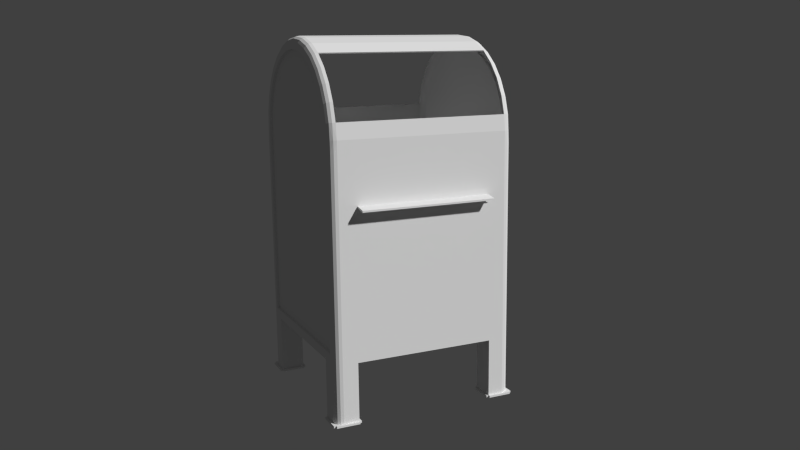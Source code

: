 # Source: Mailbox.blend  (saved by Blender 2.73.0; exported with 4.5.12 LTS)
import bpy
from mathutils import Matrix  # noqa: F401  (used for matrix-valued properties, if any)

bpy.ops.wm.read_factory_settings(use_empty=True)
scene = bpy.context.scene
scene.name = 'Scene'

# ---- collections
col_collection_1 = bpy.data.collections.new('Collection 1'); scene.collection.children.link(col_collection_1)

# ---- world
world_world = bpy.data.worlds.new('World'); scene.world = world_world
world_world.color = (0.05088, 0.05088, 0.05088)
world_world.use_sun_shadow = False
world_world.sun_shadow_jitter_overblur = 0.0
world_world.cycles.sampling_method = 'MANUAL'
world_world.cycles.sample_map_resolution = 256

# ---- cameras
cam_camera = bpy.data.cameras.new('Camera')
cam_camera.clip_end = 100.0
cam_camera.lens = 35.0
cam_camera.sensor_width = 32.0
cam_camera.sensor_height = 18.0
cam_camera.ortho_scale = 7.314
cam_camera.dof.focus_distance = 0.0
cam_camera.dof.aperture_fstop = 128.0

# ---- meshes
me_cube_001 = bpy.data.meshes.new('Cube.001')
me_cube_001.from_pydata([(-1.0, -0.3969, -1.585), (-1.0, -0.04893, -1.585), (1.0, -0.04893, -1.585), (1.0, -0.3969, -1.585), (-1.0, -0.3969, 0.4623), (-1.0, -0.04893, 0.4623), (1.0, -0.04893, 0.4623), (1.0, -0.3969, 0.4623), (-1.0, -0.3969, -0.03517), (-1.0, -0.04893, -0.03517), (1.0, -0.04893, -0.03517), (1.0, -0.3969, -0.03517), (-1.0, 0.4434, -0.145), (1.0, 0.4434, -0.145), (-1.0, 0.4434, -0.6425), (1.0, 0.4434, -0.6425)], [], [(8, 9, 1, 0), (9, 10, 2, 1), (10, 11, 3, 2), (11, 8, 0, 3), (0, 1, 2, 3), (7, 6, 5, 4), (7, 4, 8, 11), (6, 7, 11, 10), (10, 9, 14, 15), (4, 5, 9, 8), (12, 13, 15, 14), (6, 10, 15, 13), (9, 5, 12, 14), (5, 6, 13, 12)])
me_cube_001.use_remesh_preserve_volume = False
me_cube_001.use_remesh_preserve_attributes = False
me_cube_001.use_mirror_vertex_groups = False
me_cube_001.update()
me_cube = bpy.data.meshes.new('Cube')
me_cube.from_pydata([(-1.0, -0.8036, 1.337), (-1.0, -0.7232, 1.488), (-1.0, -0.6151, 1.619), (-1.0, 0.7233, 1.488), (-1.0, 0.8036, 1.337), (-1.0, 0.8531, 1.174), (-0.75, 1.0, -1.803), (-0.75, -1.0, -1.803), (-1.0, 0.75, -1.803), (-1.0, -0.75, -1.803), (-0.75, -0.75, -1.803), (-0.75, 0.75, -1.803), (-0.75, 1.0, -1.185), (-0.75, -1.0, -1.185), (-1.0, 0.75, -1.185), (-1.0, -0.75, -1.185), (-0.75, -0.75, -1.185), (-0.75, 0.75, -1.185), (-1.0, -1.0, -1.824), (-1.0, 1.0, -1.824), (-0.75, 1.0, -1.824), (-0.75, -1.0, -1.824), (-1.0, 0.75, -1.824), (-1.0, -0.75, -1.824), (-0.75, -0.75, -1.824), (-0.75, 0.75, -1.824), (-1.025, -1.0, -1.803), (-1.025, 1.0, -1.803), (-1.025, 0.75, -1.803), (-1.025, -0.75, -1.803), (-1.025, -1.0, -1.824), (-1.025, 1.0, -1.824), (-1.025, 0.75, -1.824), (-1.025, -0.75, -1.824), (-1.0, -1.025, -1.803), (-0.75, -1.025, -1.803), (-1.0, -1.025, -1.824), (-0.75, -1.025, -1.824), (-1.0, 1.025, -1.803), (-0.75, 1.025, -1.803), (-1.0, -0.725, -1.803), (-0.75, -0.725, -1.803), (-1.0, 1.025, -1.824), (-0.75, 1.025, -1.824), (-1.0, -0.725, -1.824), (-0.75, -0.725, -1.824), (-0.725, 1.0, -1.803), (-0.725, -1.0, -1.803), (-0.725, -0.75, -1.803), (-0.725, 0.75, -1.803), (-0.725, 1.0, -1.824), (-0.725, -1.0, -1.824), (-0.725, -0.75, -1.824), (-0.725, 0.75, -1.824), (-1.0, 0.725, -1.803), (-0.75, 0.725, -1.803), (-1.0, 0.725, -1.824), (-0.75, 0.725, -1.824), (-1.0, -0.8685, 1.033), (-1.0, -0.8531, 1.174), (-1.0, -0.4833, 1.728), (-1.0, -0.3329, 1.808), (-1.0, -0.1697, 1.857), (-1.0, 8.457e-07, 1.874), (-1.0, 0.1697, 1.857), (-1.0, 0.3329, 1.808), (-1.0, 0.4833, 1.728), (-1.0, 0.6151, 1.619), (-1.0, 0.8688, 1.033), (-0.9146, -1.0, -1.089), (-0.9146, 1.0, -1.089), (-1.0, -0.8713, -1.089), (-1.0, -0.8713, 0.9054), (-1.0, 0.8713, 0.9054), (-1.0, 0.8713, -1.089), (-1.0, 0.9058, 1.033), (-0.9146, 1.0, 1.033), (-0.9146, 1.0, 0.9054), (-1.0, 0.9146, 0.9054), (-0.9935, 0.9405, 1.033), (-0.975, 0.9705, 1.033), (-0.9473, 0.9914, 1.033), (-0.9473, 0.9935, 0.9054), (-0.975, 0.975, 0.9054), (-0.9935, 0.9473, 0.9054), (-0.9146, -1.0, 1.033), (-1.0, -0.9058, 1.033), (-1.0, -0.9146, 0.9054), (-0.9146, -1.0, 0.9054), (-0.9473, -0.9914, 1.033), (-0.975, -0.9705, 1.033), (-0.9935, -0.9405, 1.033), (-0.9935, -0.9473, 0.9054), (-0.975, -0.975, 0.9054), (-0.9473, -0.9935, 0.9054), (-1.0, -0.8966, 1.183), (-0.9146, -0.9808, 1.199), (-0.9935, -0.9288, 1.189), (-0.975, -0.9561, 1.195), (-0.9473, -0.9744, 1.198), (-1.0, -0.5079, 1.764), (-0.9146, -0.5556, 1.836), (-0.9935, -0.5261, 1.792), (-0.975, -0.5416, 1.815), (-0.9473, -0.5519, 1.83), (-1.0, -0.3498, 1.849), (-0.9146, -0.3827, 1.928), (-0.9935, -0.3624, 1.879), (-0.975, -0.3731, 1.905), (-0.9473, -0.3802, 1.922), (-1.0, -0.1783, 1.901), (-0.9146, -0.1951, 1.985), (-0.9935, -0.1848, 1.933), (-0.975, -0.1902, 1.96), (-0.9473, -0.1938, 1.979), (-1.0, 8.865e-07, 1.918), (-0.9146, 9.656e-07, 2.004), (-0.9935, 9.168e-07, 1.951), (-0.975, 9.425e-07, 1.979), (-0.9473, 9.597e-07, 1.998), (-1.0, 0.1783, 1.901), (-0.9146, 0.1951, 1.985), (-0.9935, 0.1848, 1.933), (-0.975, 0.1902, 1.96), (-0.9473, 0.1938, 1.979), (-1.0, 0.3498, 1.849), (-0.9146, 0.3827, 1.928), (-0.9935, 0.3624, 1.879), (-0.975, 0.3731, 1.905), (-0.9473, 0.3802, 1.922), (-1.0, 0.5079, 1.764), (-0.9146, 0.5556, 1.836), (-0.9935, 0.5261, 1.792), (-0.975, 0.5416, 1.815), (-0.9473, 0.5519, 1.83), (-1.0, 0.6464, 1.651), (-0.9146, 0.7071, 1.711), (-0.9935, 0.6696, 1.674), (-0.975, 0.6893, 1.694), (-0.9473, 0.7025, 1.707), (-0.9146, -1.0, -1.803), (-1.0, -0.9146, -1.803), (-1.025, -1.0, -1.803), (-1.0, -1.0, -1.803), (-1.0, -1.025, -1.803), (-0.9473, -0.9935, -1.803), (-0.975, -0.975, -1.803), (-0.9935, -0.9473, -1.803), (-1.0, 0.9146, -1.803), (-0.9146, 1.0, -1.803), (-1.0, 1.025, -1.803), (-1.0, 1.0, -1.803), (-1.025, 1.0, -1.803), (-0.9935, 0.9473, -1.803), (-0.975, 0.975, -1.803), (-0.9473, 0.9935, -1.803), (-1.0, -0.9146, -1.089), (-1.0, -0.9146, -1.185), (-0.9146, -1.0, -1.185), (-0.9473, -0.9935, -1.089), (-0.975, -0.975, -1.089), (-0.9935, -0.9473, -1.089), (-0.9935, -0.9473, -1.185), (-0.975, -0.975, -1.185), (-0.9473, -0.9935, -1.185), (-1.0, 0.9146, -1.089), (-0.9146, 1.0, -1.185), (-1.0, 0.9146, -1.185), (-0.9935, 0.9473, -1.089), (-0.975, 0.975, -1.089), (-0.9473, 0.9935, -1.089), (-0.9473, 0.9935, -1.185), (-0.975, 0.975, -1.185), (-0.9935, 0.9473, -1.185), (-1.0, -0.8446, 1.354), (-0.9146, -0.9239, 1.387), (-0.9935, -0.8749, 1.367), (-0.975, -0.9007, 1.377), (-0.9473, -0.9178, 1.385), (-1.0, -0.7601, 1.512), (-0.9146, -0.8315, 1.56), (-0.9935, -0.7874, 1.53), (-0.975, -0.8106, 1.546), (-0.9473, -0.826, 1.556), (-0.9146, -0.7071, 1.711), (-1.0, -0.6464, 1.651), (-0.9473, -0.7025, 1.707), (-0.975, -0.6893, 1.694), (-0.9935, -0.6696, 1.674), (-1.0, 0.7601, 1.512), (-0.9146, 0.8315, 1.56), (-0.9935, 0.7874, 1.53), (-0.975, 0.8106, 1.546), (-0.9473, 0.826, 1.556), (-1.0, 0.8446, 1.354), (-0.9146, 0.9239, 1.387), (-0.9935, 0.8749, 1.367), (-0.975, 0.9007, 1.377), (-0.9473, 0.9178, 1.385), (-0.9146, 0.9808, 1.199), (-1.0, 0.8966, 1.183), (-0.9473, 0.9744, 1.198), (-0.975, 0.9561, 1.195), (-0.9935, 0.9288, 1.189), (-0.971, -0.8036, 1.337), (-0.971, -0.7232, 1.488), (-0.971, -0.6151, 1.619), (-0.971, 0.7233, 1.488), (-0.971, 0.8036, 1.337), (-0.971, 0.8531, 1.174), (-0.971, -0.8685, 1.033), (-0.971, -0.8531, 1.174), (-0.971, -0.4833, 1.728), (-0.971, -0.3329, 1.808), (-0.971, -0.1697, 1.857), (-0.971, 8.424e-07, 1.874), (-0.971, 0.1697, 1.857), (-0.971, 0.3329, 1.808), (-0.971, 0.4833, 1.728), (-0.971, 0.6151, 1.619), (-0.971, 0.8688, 1.033), (-0.971, -0.8713, -1.089), (-0.971, -0.8713, 0.9054), (-0.971, 0.8713, 0.9054), (-0.971, 0.8713, -1.089), (1.0, -0.8036, 1.337), (1.0, -0.7232, 1.488), (1.0, -0.6151, 1.619), (1.0, 0.7233, 1.488), (1.0, 0.8036, 1.337), (1.0, 0.8531, 1.174), (0.75, 1.0, -1.803), (0.75, -1.0, -1.803), (1.0, 0.75, -1.803), (1.0, -0.75, -1.803), (0.75, -0.75, -1.803), (0.75, 0.75, -1.803), (0.75, 1.0, -1.185), (0.75, -1.0, -1.185), (1.0, 0.75, -1.185), (1.0, -0.75, -1.185), (0.75, -0.75, -1.185), (0.75, 0.75, -1.185), (1.0, -1.0, -1.824), (1.0, 1.0, -1.824), (0.75, 1.0, -1.824), (0.75, -1.0, -1.824), (1.0, 0.75, -1.824), (1.0, -0.75, -1.824), (0.75, -0.75, -1.824), (0.75, 0.75, -1.824), (1.025, -1.0, -1.803), (1.025, 1.0, -1.803), (1.025, 0.75, -1.803), (1.025, -0.75, -1.803), (1.025, -1.0, -1.824), (1.025, 1.0, -1.824), (1.025, 0.75, -1.824), (1.025, -0.75, -1.824), (1.0, -1.025, -1.803), (0.75, -1.025, -1.803), (1.0, -1.025, -1.824), (0.75, -1.025, -1.824), (1.0, 1.025, -1.803), (0.75, 1.025, -1.803), (1.0, -0.725, -1.803), (0.75, -0.725, -1.803), (1.0, 1.025, -1.824), (0.75, 1.025, -1.824), (1.0, -0.725, -1.824), (0.75, -0.725, -1.824), (0.725, 1.0, -1.803), (0.725, -1.0, -1.803), (0.725, -0.75, -1.803), (0.725, 0.75, -1.803), (0.725, 1.0, -1.824), (0.725, -1.0, -1.824), (0.725, -0.75, -1.824), (0.725, 0.75, -1.824), (1.0, 0.725, -1.803), (0.75, 0.725, -1.803), (1.0, 0.725, -1.824), (0.75, 0.725, -1.824), (1.0, -0.8685, 1.033), (1.0, -0.8531, 1.174), (1.0, -0.4833, 1.728), (1.0, -0.3329, 1.808), (1.0, -0.1697, 1.857), (1.0, 8.457e-07, 1.874), (1.0, 0.1697, 1.857), (1.0, 0.3329, 1.808), (1.0, 0.4833, 1.728), (1.0, 0.6151, 1.619), (1.0, 0.8688, 1.033), (0.9146, -1.0, -1.089), (0.9146, 1.0, -1.089), (1.0, -0.8713, -1.089), (1.0, -0.8713, 0.9054), (1.0, 0.8713, 0.9054), (1.0, 0.8713, -1.089), (1.0, 0.9058, 1.033), (0.9146, 1.0, 1.033), (0.9146, 1.0, 0.9054), (1.0, 0.9146, 0.9054), (0.9935, 0.9405, 1.033), (0.975, 0.9705, 1.033), (0.9473, 0.9914, 1.033), (0.9473, 0.9935, 0.9054), (0.975, 0.975, 0.9054), (0.9935, 0.9473, 0.9054), (0.9146, -1.0, 1.033), (1.0, -0.9058, 1.033), (1.0, -0.9146, 0.9054), (0.9146, -1.0, 0.9054), (0.9473, -0.9914, 1.033), (0.975, -0.9705, 1.033), (0.9935, -0.9405, 1.033), (0.9935, -0.9473, 0.9054), (0.975, -0.975, 0.9054), (0.9473, -0.9935, 0.9054), (1.0, -0.8966, 1.183), (0.9146, -0.9808, 1.199), (0.9935, -0.9288, 1.189), (0.975, -0.9561, 1.195), (0.9473, -0.9744, 1.198), (1.0, -0.5079, 1.764), (0.9146, -0.5556, 1.836), (0.9935, -0.5261, 1.792), (0.975, -0.5416, 1.815), (0.9473, -0.5519, 1.83), (1.0, -0.3498, 1.849), (0.9146, -0.3827, 1.928), (0.9935, -0.3624, 1.879), (0.975, -0.3731, 1.905), (0.9473, -0.3802, 1.922), (1.0, -0.1783, 1.901), (0.9146, -0.1951, 1.985), (0.9935, -0.1848, 1.933), (0.975, -0.1902, 1.96), (0.9473, -0.1938, 1.979), (1.0, 8.865e-07, 1.918), (0.9146, 9.656e-07, 2.004), (0.9935, 9.168e-07, 1.951), (0.975, 9.425e-07, 1.979), (0.9473, 9.597e-07, 1.998), (1.0, 0.1783, 1.901), (0.9146, 0.1951, 1.985), (0.9935, 0.1848, 1.933), (0.975, 0.1902, 1.96), (0.9473, 0.1938, 1.979), (1.0, 0.3498, 1.849), (0.9146, 0.3827, 1.928), (0.9935, 0.3624, 1.879), (0.975, 0.3731, 1.905), (0.9473, 0.3802, 1.922), (1.0, 0.5079, 1.764), (0.9146, 0.5556, 1.836), (0.9935, 0.5261, 1.792), (0.975, 0.5416, 1.815), (0.9473, 0.5519, 1.83), (1.0, 0.6464, 1.651), (0.9146, 0.7071, 1.711), (0.9935, 0.6696, 1.674), (0.975, 0.6893, 1.694), (0.9473, 0.7025, 1.707), (0.9146, -1.0, -1.803), (1.0, -0.9146, -1.803), (1.025, -1.0, -1.803), (1.0, -1.0, -1.803), (1.0, -1.025, -1.803), (0.9473, -0.9935, -1.803), (0.975, -0.975, -1.803), (0.9935, -0.9473, -1.803), (1.0, 0.9146, -1.803), (0.9146, 1.0, -1.803), (1.0, 1.025, -1.803), (1.0, 1.0, -1.803), (1.025, 1.0, -1.803), (0.9935, 0.9473, -1.803), (0.975, 0.975, -1.803), (0.9473, 0.9935, -1.803), (1.0, -0.9146, -1.089), (1.0, -0.9146, -1.185), (0.9146, -1.0, -1.185), (0.9473, -0.9935, -1.089), (0.975, -0.975, -1.089), (0.9935, -0.9473, -1.089), (0.9935, -0.9473, -1.185), (0.975, -0.975, -1.185), (0.9473, -0.9935, -1.185), (1.0, 0.9146, -1.089), (0.9146, 1.0, -1.185), (1.0, 0.9146, -1.185), (0.9935, 0.9473, -1.089), (0.975, 0.975, -1.089), (0.9473, 0.9935, -1.089), (0.9473, 0.9935, -1.185), (0.975, 0.975, -1.185), (0.9935, 0.9473, -1.185), (1.0, -0.8446, 1.354), (0.9146, -0.9239, 1.387), (0.9935, -0.8749, 1.367), (0.975, -0.9007, 1.377), (0.9473, -0.9178, 1.385), (1.0, -0.7601, 1.512), (0.9146, -0.8315, 1.56), (0.9935, -0.7874, 1.53), (0.975, -0.8106, 1.546), (0.9473, -0.826, 1.556), (0.9146, -0.7071, 1.711), (1.0, -0.6464, 1.651), (0.9473, -0.7025, 1.707), (0.975, -0.6893, 1.694), (0.9935, -0.6696, 1.674), (1.0, 0.7601, 1.512), (0.9146, 0.8315, 1.56), (0.9935, 0.7874, 1.53), (0.975, 0.8106, 1.546), (0.9473, 0.826, 1.556), (1.0, 0.8446, 1.354), (0.9146, 0.9239, 1.387), (0.9935, 0.8749, 1.367), (0.975, 0.9007, 1.377), (0.9473, 0.9178, 1.385), (0.9146, 0.9808, 1.199), (1.0, 0.8966, 1.183), (0.9473, 0.9744, 1.198), (0.975, 0.9561, 1.195), (0.9935, 0.9288, 1.189), (0.971, -0.8036, 1.337), (0.971, -0.7232, 1.488), (0.971, -0.6151, 1.619), (0.971, 0.7233, 1.488), (0.971, 0.8036, 1.337), (0.971, 0.8531, 1.174), (0.971, -0.8685, 1.033), (0.971, -0.8531, 1.174), (0.971, -0.4833, 1.728), (0.971, -0.3329, 1.808), (0.971, -0.1697, 1.857), (0.971, 8.424e-07, 1.874), (0.971, 0.1697, 1.857), (0.971, 0.3329, 1.808), (0.971, 0.4833, 1.728), (0.971, 0.6151, 1.619), (0.971, 0.8688, 1.033), (0.971, -0.8713, -1.089), (0.971, -0.8713, 0.9054), (0.971, 0.8713, 0.9054), (0.971, 0.8713, -1.089), (-0.9905, -0.8118, 1.341), (-0.9905, -0.7306, 1.493), (-0.9905, -0.6214, 1.626), (-0.9905, 0.7306, 1.493), (-0.9905, 0.8118, 1.341), (-0.9905, 0.8618, 1.176), (-0.7575, 0.9925, -1.811), (-0.7575, -0.9925, -1.811), (-0.9925, 0.7575, -1.811), (-0.9925, -0.7575, -1.811), (-0.7575, -0.7575, -1.811), (-0.7575, 0.7575, -1.811), (-0.7539, 0.9882, -1.181), (-0.7539, -0.9882, -1.181), (-0.9882, 0.7539, -1.181), (-0.9882, -0.7539, -1.181), (-0.7539, -0.7539, -1.173), (-0.7539, 0.7539, -1.173), (-0.9961, -0.9961, -1.812), (-0.9961, 0.9961, -1.812), (-0.7539, 0.9961, -1.812), (-0.7539, -0.9961, -1.812), (-0.9961, 0.7539, -1.812), (-0.9961, -0.7539, -1.812), (-0.7539, -0.7539, -1.812), (-0.7539, 0.7539, -1.812), (-1.017, -0.9925, -1.811), (-1.017, 0.9925, -1.811), (-1.017, 0.7575, -1.811), (-1.017, -0.7575, -1.811), (-1.017, -0.9925, -1.816), (-1.017, 0.9925, -1.816), (-1.017, 0.7575, -1.816), (-1.017, -0.7575, -1.816), (-0.9925, -1.017, -1.811), (-0.7575, -1.017, -1.811), (-0.9925, -1.017, -1.816), (-0.7575, -1.017, -1.816), (-0.9925, 1.017, -1.811), (-0.7575, 1.017, -1.811), (-0.9925, -0.7325, -1.811), (-0.7575, -0.7325, -1.811), (-0.9925, 1.017, -1.816), (-0.7575, 1.017, -1.816), (-0.9925, -0.7325, -1.816), (-0.7575, -0.7325, -1.816), (-0.7325, 0.9925, -1.811), (-0.7325, -0.9925, -1.811), (-0.7325, -0.7575, -1.811), (-0.7325, 0.7575, -1.811), (-0.7325, 0.9925, -1.816), (-0.7325, -0.9925, -1.816), (-0.7325, -0.7575, -1.816), (-0.7325, 0.7575, -1.816), (-0.9925, 0.7325, -1.811), (-0.7575, 0.7325, -1.811), (-0.9925, 0.7325, -1.816), (-0.7575, 0.7325, -1.816), (-0.9907, -0.8775, 1.034), (-0.9905, -0.8618, 1.176), (-0.9905, -0.4882, 1.735), (-0.9905, -0.3363, 1.816), (-0.9905, -0.1714, 1.866), (-0.9905, 8.457e-07, 1.883), (-0.9905, 0.1714, 1.866), (-0.9905, 0.3363, 1.816), (-0.9905, 0.4882, 1.735), (-0.9905, 0.6214, 1.626), (-0.9907, 0.8778, 1.034), (-0.9133, -0.9871, -1.089), (-0.9133, 0.9871, -1.089), (-0.9882, -0.8752, -1.093), (-0.9908, -0.8805, 0.9055), (-0.9908, 0.8805, 0.9055), (-0.9882, 0.8752, -1.093), (-0.9871, 0.9046, 1.033), (-0.9131, 0.9871, 1.033), (-0.9132, 0.9871, 0.9054), (-0.9871, 0.9133, 0.9054), (-0.9814, 0.9356, 1.033), (-0.9656, 0.9616, 1.033), (-0.942, 0.9796, 1.033), (-0.9421, 0.9816, 0.9053), (-0.9657, 0.9659, 0.9053), (-0.9815, 0.9423, 0.9053), (-0.9131, -0.9871, 1.033), (-0.9871, -0.9046, 1.033), (-0.9871, -0.9133, 0.9054), (-0.9132, -0.9871, 0.9054), (-0.942, -0.9796, 1.033), (-0.9656, -0.9616, 1.033), (-0.9814, -0.9356, 1.033), (-0.9815, -0.9423, 0.9053), (-0.9657, -0.9659, 0.9053), (-0.9421, -0.9816, 0.9053), (-0.9871, -0.8953, 1.182), (-0.9127, -0.9681, 1.197), (-0.9815, -0.9239, 1.188), (-0.9657, -0.9471, 1.193), (-0.9422, -0.9627, 1.196), (-0.9871, -0.5071, 1.763), (-0.9129, -0.5488, 1.825), (-0.9815, -0.5233, 1.788), (-0.9658, -0.5365, 1.807), (-0.9423, -0.5453, 1.82), (-0.9871, -0.3493, 1.848), (-0.9133, -0.3777, 1.916), (-0.9815, -0.3605, 1.875), (-0.9658, -0.3695, 1.896), (-0.9423, -0.3756, 1.911), (-0.9871, -0.1781, 1.9), (-0.9133, -0.1926, 1.972), (-0.9815, -0.1838, 1.928), (-0.9658, -0.1884, 1.951), (-0.9423, -0.1915, 1.967), (-0.9871, 8.865e-07, 1.917), (-0.9133, 9.656e-07, 1.991), (-0.9815, 9.168e-07, 1.946), (-0.9658, 9.425e-07, 1.97), (-0.9423, 9.597e-07, 1.986), (-0.9871, 0.1781, 1.9), (-0.9133, 0.1926, 1.972), (-0.9815, 0.1838, 1.928), (-0.9658, 0.1884, 1.951), (-0.9423, 0.1915, 1.967), (-0.9871, 0.3493, 1.848), (-0.9133, 0.3777, 1.916), (-0.9815, 0.3605, 1.875), (-0.9658, 0.3695, 1.896), (-0.9423, 0.3756, 1.911), (-0.9871, 0.5071, 1.763), (-0.9129, 0.5488, 1.825), (-0.9815, 0.5233, 1.788), (-0.9658, 0.5365, 1.807), (-0.9423, 0.5453, 1.82), (-0.9871, 0.6455, 1.65), (-0.912, 0.6981, 1.702), (-0.9815, 0.666, 1.67), (-0.9658, 0.6828, 1.687), (-0.9423, 0.694, 1.698), (-0.9137, -0.9912, -1.813), (-0.9912, -0.9137, -1.813), (-1.025, -0.9908, -1.812), (-0.9925, -0.9925, -1.811), (-0.9908, -1.025, -1.812), (-0.9436, -0.9845, -1.812), (-0.9681, -0.9681, -1.812), (-0.9845, -0.9436, -1.812), (-0.9912, 0.9137, -1.813), (-0.9137, 0.9912, -1.813), (-0.9908, 1.025, -1.812), (-0.9925, 0.9925, -1.811), (-1.025, 0.9908, -1.812), (-0.9845, 0.9436, -1.812), (-0.9681, 0.9681, -1.812), (-0.9435, 0.9845, -1.812), (-0.9871, -0.9133, -1.089), (-0.9871, -0.9133, -1.185), (-0.9133, -0.9871, -1.185), (-0.9423, -0.9815, -1.089), (-0.9658, -0.9658, -1.089), (-0.9815, -0.9423, -1.089), (-0.9815, -0.9423, -1.185), (-0.9658, -0.9658, -1.185), (-0.9423, -0.9815, -1.185), (-0.9871, 0.9133, -1.089), (-0.9133, 0.9871, -1.185), (-0.9871, 0.9133, -1.185), (-0.9815, 0.9423, -1.089), (-0.9658, 0.9658, -1.089), (-0.9423, 0.9815, -1.089), (-0.9423, 0.9815, -1.185), (-0.9658, 0.9658, -1.185), (-0.9815, 0.9423, -1.185), (-0.9871, -0.8433, 1.354), (-0.912, -0.9121, 1.382), (-0.9815, -0.8702, 1.365), (-0.9658, -0.8921, 1.374), (-0.9423, -0.9067, 1.38), (-0.9871, -0.759, 1.511), (-0.912, -0.8209, 1.553), (-0.9815, -0.7832, 1.528), (-0.9658, -0.8029, 1.541), (-0.9423, -0.816, 1.55), (-0.912, -0.6981, 1.702), (-0.9871, -0.6455, 1.65), (-0.9423, -0.694, 1.698), (-0.9658, -0.6828, 1.687), (-0.9815, -0.666, 1.67), (-0.9871, 0.759, 1.511), (-0.912, 0.8209, 1.553), (-0.9815, 0.7832, 1.528), (-0.9658, 0.8029, 1.541), (-0.9423, 0.816, 1.55), (-0.9871, 0.8433, 1.354), (-0.912, 0.9121, 1.382), (-0.9815, 0.8702, 1.365), (-0.9658, 0.8921, 1.374), (-0.9423, 0.9067, 1.38), (-0.9127, 0.9681, 1.197), (-0.9871, 0.8953, 1.182), (-0.9422, 0.9627, 1.196), (-0.9657, 0.9471, 1.193), (-0.9815, 0.9239, 1.188), (-0.962, -0.8124, 1.341), (-0.962, -0.7311, 1.493), (-0.962, -0.6218, 1.626), (-0.962, 0.7311, 1.493), (-0.962, 0.8124, 1.341), (-0.962, 0.8624, 1.176), (-0.9619, -0.8778, 1.034), (-0.962, -0.8624, 1.176), (-0.962, -0.4885, 1.735), (-0.962, -0.3365, 1.817), (-0.962, -0.1715, 1.867), (-0.962, 8.424e-07, 1.884), (-0.962, 0.1715, 1.867), (-0.962, 0.3365, 1.817), (-0.962, 0.4885, 1.735), (-0.962, 0.6218, 1.626), (-0.9619, 0.8781, 1.034), (-0.9634, -0.8788, -1.096), (-0.9618, -0.8805, 0.9055), (-0.9618, 0.8805, 0.9055), (-0.9634, 0.8788, -1.096), (0.9905, -0.8118, 1.341), (0.9905, -0.7306, 1.493), (0.9905, -0.6214, 1.626), (0.9905, 0.7306, 1.493), (0.9905, 0.8118, 1.341), (0.9905, 0.8618, 1.176), (0.7575, 0.9925, -1.811), (0.7575, -0.9925, -1.811), (0.9925, 0.7575, -1.811), (0.9925, -0.7575, -1.811), (0.7575, -0.7575, -1.811), (0.7575, 0.7575, -1.811), (0.7539, 0.9882, -1.181), (0.7539, -0.9882, -1.181), (0.9882, 0.7539, -1.181), (0.9882, -0.7539, -1.181), (0.7539, -0.7539, -1.173), (0.7539, 0.7539, -1.173), (0.9961, -0.9961, -1.812), (0.9961, 0.9961, -1.812), (0.7539, 0.9961, -1.812), (0.7539, -0.9961, -1.812), (0.9961, 0.7539, -1.812), (0.9961, -0.7539, -1.812), (0.7539, -0.7539, -1.812), (0.7539, 0.7539, -1.812), (1.017, -0.9925, -1.811), (1.017, 0.9925, -1.811), (1.017, 0.7575, -1.811), (1.017, -0.7575, -1.811), (1.017, -0.9925, -1.816), (1.017, 0.9925, -1.816), (1.017, 0.7575, -1.816), (1.017, -0.7575, -1.816), (0.9925, -1.017, -1.811), (0.7575, -1.017, -1.811), (0.9925, -1.017, -1.816), (0.7575, -1.017, -1.816), (0.9925, 1.017, -1.811), (0.7575, 1.017, -1.811), (0.9925, -0.7325, -1.811), (0.7575, -0.7325, -1.811), (0.9925, 1.017, -1.816), (0.7575, 1.017, -1.816), (0.9925, -0.7325, -1.816), (0.7575, -0.7325, -1.816), (0.7325, 0.9925, -1.811), (0.7325, -0.9925, -1.811), (0.7325, -0.7575, -1.811), (0.7325, 0.7575, -1.811), (0.7325, 0.9925, -1.816), (0.7325, -0.9925, -1.816), (0.7325, -0.7575, -1.816), (0.7325, 0.7575, -1.816), (0.9925, 0.7325, -1.811), (0.7575, 0.7325, -1.811), (0.9925, 0.7325, -1.816), (0.7575, 0.7325, -1.816), (0.9907, -0.8775, 1.034), (0.9905, -0.8618, 1.176), (0.9905, -0.4882, 1.735), (0.9905, -0.3363, 1.816), (0.9905, -0.1714, 1.866), (0.9905, 8.457e-07, 1.883), (0.9905, 0.1714, 1.866), (0.9905, 0.3363, 1.816), (0.9905, 0.4882, 1.735), (0.9905, 0.6214, 1.626), (0.9907, 0.8778, 1.034), (0.9133, -0.9871, -1.089), (0.9133, 0.9871, -1.089), (0.9882, -0.8752, -1.093), (0.9908, -0.8805, 0.9055), (0.9908, 0.8805, 0.9055), (0.9882, 0.8752, -1.093), (0.9871, 0.9046, 1.033), (0.9131, 0.9871, 1.033), (0.9132, 0.9871, 0.9054), (0.9871, 0.9133, 0.9054), (0.9814, 0.9356, 1.033), (0.9656, 0.9616, 1.033), (0.942, 0.9796, 1.033), (0.9421, 0.9816, 0.9053), (0.9657, 0.9659, 0.9053), (0.9815, 0.9423, 0.9053), (0.9131, -0.9871, 1.033), (0.9871, -0.9046, 1.033), (0.9871, -0.9133, 0.9054), (0.9132, -0.9871, 0.9054), (0.942, -0.9796, 1.033), (0.9656, -0.9616, 1.033), (0.9814, -0.9356, 1.033), (0.9815, -0.9423, 0.9053), (0.9657, -0.9659, 0.9053), (0.9421, -0.9816, 0.9053), (0.9871, -0.8953, 1.182), (0.9127, -0.9681, 1.197), (0.9815, -0.9239, 1.188), (0.9657, -0.9471, 1.193), (0.9422, -0.9627, 1.196), (0.9871, -0.5071, 1.763), (0.9129, -0.5488, 1.825), (0.9815, -0.5233, 1.788), (0.9658, -0.5365, 1.807), (0.9423, -0.5453, 1.82), (0.9871, -0.3493, 1.848), (0.9133, -0.3777, 1.916), (0.9815, -0.3605, 1.875), (0.9658, -0.3695, 1.896), (0.9423, -0.3756, 1.911), (0.9871, -0.1781, 1.9), (0.9133, -0.1926, 1.972), (0.9815, -0.1838, 1.928), (0.9658, -0.1884, 1.951), (0.9423, -0.1915, 1.967), (0.9871, 8.865e-07, 1.917), (0.9133, 9.656e-07, 1.991), (0.9815, 9.168e-07, 1.946), (0.9658, 9.425e-07, 1.97), (0.9423, 9.597e-07, 1.986), (0.9871, 0.1781, 1.9), (0.9133, 0.1926, 1.972), (0.9815, 0.1838, 1.928), (0.9658, 0.1884, 1.951), (0.9423, 0.1915, 1.967), (0.9871, 0.3493, 1.848), (0.9133, 0.3777, 1.916), (0.9815, 0.3605, 1.875), (0.9658, 0.3695, 1.896), (0.9423, 0.3756, 1.911), (0.9871, 0.5071, 1.763), (0.9129, 0.5488, 1.825), (0.9815, 0.5233, 1.788), (0.9658, 0.5365, 1.807), (0.9423, 0.5453, 1.82), (0.9871, 0.6455, 1.65), (0.912, 0.6981, 1.702), (0.9815, 0.666, 1.67), (0.9658, 0.6828, 1.687), (0.9423, 0.694, 1.698), (0.9137, -0.9912, -1.813), (0.9912, -0.9137, -1.813), (1.025, -0.9908, -1.812), (0.9925, -0.9925, -1.811), (0.9908, -1.025, -1.812), (0.9436, -0.9845, -1.812), (0.9681, -0.9681, -1.812), (0.9845, -0.9436, -1.812), (0.9912, 0.9137, -1.813), (0.9137, 0.9912, -1.813), (0.9908, 1.025, -1.812), (0.9925, 0.9925, -1.811), (1.025, 0.9908, -1.812), (0.9845, 0.9436, -1.812), (0.9681, 0.9681, -1.812), (0.9435, 0.9845, -1.812), (0.9871, -0.9133, -1.089), (0.9871, -0.9133, -1.185), (0.9133, -0.9871, -1.185), (0.9423, -0.9815, -1.089), (0.9658, -0.9658, -1.089), (0.9815, -0.9423, -1.089), (0.9815, -0.9423, -1.185), (0.9658, -0.9658, -1.185), (0.9423, -0.9815, -1.185), (0.9871, 0.9133, -1.089), (0.9133, 0.9871, -1.185), (0.9871, 0.9133, -1.185), (0.9815, 0.9423, -1.089), (0.9658, 0.9658, -1.089), (0.9423, 0.9815, -1.089), (0.9423, 0.9815, -1.185), (0.9658, 0.9658, -1.185), (0.9815, 0.9423, -1.185), (0.9871, -0.8433, 1.354), (0.912, -0.9121, 1.382), (0.9815, -0.8702, 1.365), (0.9658, -0.8921, 1.374), (0.9423, -0.9067, 1.38), (0.9871, -0.759, 1.511), (0.912, -0.8209, 1.553), (0.9815, -0.7832, 1.528), (0.9658, -0.8029, 1.541), (0.9423, -0.816, 1.55), (0.912, -0.6981, 1.702), (0.9871, -0.6455, 1.65), (0.9423, -0.694, 1.698), (0.9658, -0.6828, 1.687), (0.9815, -0.666, 1.67), (0.9871, 0.759, 1.511), (0.912, 0.8209, 1.553), (0.9815, 0.7832, 1.528), (0.9658, 0.8029, 1.541), (0.9423, 0.816, 1.55), (0.9871, 0.8433, 1.354), (0.912, 0.9121, 1.382), (0.9815, 0.8702, 1.365), (0.9658, 0.8921, 1.374), (0.9423, 0.9067, 1.38), (0.9127, 0.9681, 1.197), (0.9871, 0.8953, 1.182), (0.9422, 0.9627, 1.196), (0.9657, 0.9471, 1.193), (0.9815, 0.9239, 1.188), (0.962, -0.8124, 1.341), (0.962, -0.7311, 1.493), (0.962, -0.6218, 1.626), (0.962, 0.7311, 1.493), (0.962, 0.8124, 1.341), (0.962, 0.8624, 1.176), (0.9619, -0.8778, 1.034), (0.962, -0.8624, 1.176), (0.962, -0.4885, 1.735), (0.962, -0.3365, 1.817), (0.962, -0.1715, 1.867), (0.962, 8.424e-07, 1.884), (0.962, 0.1715, 1.867), (0.962, 0.3365, 1.817), (0.962, 0.4885, 1.735), (0.962, 0.6218, 1.626), (0.9619, 0.8781, 1.034), (0.9634, -0.8788, -1.096), (0.9618, -0.8805, 0.9055), (0.9618, 0.8805, 0.9055), (0.9634, 0.8788, -1.096)], [], [(1, 2, 206, 205), (7, 10, 16, 13), (25, 11, 55, 57), (10, 9, 15, 16), (22, 8, 28, 32), (8, 11, 17, 14), (11, 6, 12, 17), (63, 64, 216, 215), (69, 158, 13), (24, 21, 18, 23), (20, 25, 22, 19), (23, 9, 40, 44), (11, 25, 53, 49), (8, 22, 56, 54), (8, 148, 152, 27, 28), (10, 24, 45, 41), (24, 10, 48, 52), (26, 29, 33, 30), (28, 27, 31, 32), (9, 23, 33, 29), (7, 140, 144, 34, 35), (23, 18, 30, 33), (19, 22, 32, 31), (144, 143, 18, 36, 34), (19, 151, 150, 38, 42), (35, 34, 36, 37), (18, 143, 142, 26, 30), (21, 7, 35, 37), (18, 21, 37, 36), (157, 15, 9, 141), (40, 41, 45, 44), (38, 39, 43, 42), (6, 20, 43, 39), (9, 10, 41, 40), (20, 19, 42, 43), (8, 14, 167, 148), (24, 23, 44, 45), (149, 166, 12, 6), (46, 49, 53, 50), (48, 47, 51, 52), (20, 6, 46, 50), (7, 21, 51, 47), (25, 20, 50, 53), (21, 24, 52, 51), (6, 11, 49, 46), (10, 7, 47, 48), (55, 54, 56, 57), (22, 25, 57, 56), (11, 8, 54, 55), (16, 15, 14, 17), (238, 13, 16, 241), (12, 237, 242, 17), (142, 141, 9, 29, 26), (150, 149, 6, 39, 38), (152, 151, 19, 31, 27), (295, 237, 12, 70), (326, 331, 106, 101), (60, 2, 185, 100), (331, 336, 111, 106), (336, 341, 116, 111), (341, 346, 121, 116), (346, 351, 126, 121), (13, 158, 140, 7), (74, 73, 78, 165), (351, 356, 131, 126), (76, 301, 302, 77), (69, 88, 94, 159), (88, 313, 310, 85), (74, 165, 167, 14), (17, 242, 241, 16), (75, 78, 73, 68), (71, 74, 14, 15), (71, 15, 157, 156), (1, 0, 174, 179), (72, 71, 156, 87), (69, 294, 313, 88), (424, 301, 76, 199), (69, 159, 164, 158), (59, 58, 86, 95), (67, 66, 130, 135), (66, 65, 125, 130), (65, 64, 120, 125), (64, 63, 115, 120), (63, 62, 110, 115), (62, 61, 105, 110), (61, 60, 100, 105), (5, 4, 194, 200), (2, 1, 179, 185), (4, 3, 189, 194), (0, 59, 95, 174), (3, 67, 135, 189), (82, 81, 76, 77), (83, 80, 81, 82), (79, 80, 83, 84), (75, 79, 84, 78), (92, 91, 86, 87), (93, 90, 91, 92), (89, 90, 93, 94), (85, 89, 94, 88), (140, 145, 146, 147, 141, 142, 143, 144), (148, 153, 154, 155, 149, 150, 151, 152), (162, 161, 156, 157), (163, 160, 161, 162), (159, 160, 163, 164), (172, 169, 170, 171), (168, 169, 172, 173), (165, 168, 173, 167), (85, 96, 99, 89), (89, 99, 98, 90), (90, 98, 97, 91), (91, 97, 95, 86), (184, 101, 104, 186), (186, 104, 103, 187), (187, 103, 102, 188), (188, 102, 100, 185), (101, 106, 109, 104), (104, 109, 108, 103), (103, 108, 107, 102), (102, 107, 105, 100), (106, 111, 114, 109), (109, 114, 113, 108), (108, 113, 112, 107), (107, 112, 110, 105), (111, 116, 119, 114), (114, 119, 118, 113), (113, 118, 117, 112), (112, 117, 115, 110), (116, 121, 124, 119), (119, 124, 123, 118), (118, 123, 122, 117), (117, 122, 120, 115), (121, 126, 129, 124), (124, 129, 128, 123), (123, 128, 127, 122), (122, 127, 125, 120), (126, 131, 134, 129), (129, 134, 133, 128), (128, 133, 132, 127), (127, 132, 130, 125), (131, 136, 139, 134), (134, 139, 138, 133), (133, 138, 137, 132), (132, 137, 135, 130), (199, 76, 81, 201), (201, 81, 80, 202), (202, 80, 79, 203), (203, 79, 75, 200), (159, 94, 93, 160), (160, 93, 92, 161), (161, 92, 87, 156), (165, 78, 84, 168), (168, 84, 83, 169), (169, 83, 82, 170), (140, 158, 164, 145), (145, 164, 163, 146), (146, 163, 162, 147), (147, 162, 157, 141), (148, 167, 173, 153), (153, 173, 172, 154), (154, 172, 171, 155), (155, 171, 166, 149), (96, 175, 178, 99), (99, 178, 177, 98), (98, 177, 176, 97), (97, 176, 174, 95), (175, 180, 183, 178), (178, 183, 182, 177), (177, 182, 181, 176), (176, 181, 179, 174), (180, 184, 186, 183), (183, 186, 187, 182), (182, 187, 188, 181), (181, 188, 185, 179), (136, 190, 193, 139), (139, 193, 192, 138), (138, 192, 191, 137), (137, 191, 189, 135), (190, 195, 198, 193), (193, 198, 197, 192), (192, 197, 196, 191), (191, 196, 194, 189), (195, 199, 201, 198), (198, 201, 202, 197), (197, 202, 203, 196), (196, 203, 200, 194), (310, 321, 96, 85), (87, 86, 58, 72), (200, 75, 68, 5), (3, 4, 208, 207), (70, 12, 166), (171, 170, 70, 166), (13, 238, 294, 69), (170, 82, 77, 70), (220, 210, 211, 204, 205, 206, 212, 213, 214, 215, 216, 217, 218, 219, 207, 208, 209), (224, 221, 222, 223), (223, 222, 210, 220), (61, 62, 214, 213), (72, 58, 210, 222), (59, 0, 204, 211), (2, 60, 212, 206), (66, 67, 219, 218), (73, 74, 224, 223), (4, 5, 209, 208), (64, 65, 217, 216), (71, 72, 222, 221), (67, 3, 207, 219), (62, 63, 215, 214), (0, 1, 205, 204), (60, 61, 213, 212), (68, 73, 223, 220), (58, 59, 211, 210), (5, 68, 220, 209), (74, 71, 221, 224), (65, 66, 218, 217), (226, 430, 431, 227), (232, 238, 241, 235), (250, 282, 280, 236), (235, 241, 240, 234), (247, 257, 253, 233), (233, 239, 242, 236), (236, 242, 237, 231), (288, 440, 441, 289), (294, 238, 383), (249, 248, 243, 246), (245, 244, 247, 250), (248, 269, 265, 234), (236, 274, 278, 250), (233, 279, 281, 247), (233, 253, 252, 377, 373), (235, 266, 270, 249), (249, 277, 273, 235), (251, 255, 258, 254), (253, 257, 256, 252), (234, 254, 258, 248), (232, 260, 259, 369, 365), (248, 258, 255, 243), (244, 256, 257, 247), (369, 259, 261, 243, 368), (244, 267, 263, 375, 376), (260, 262, 261, 259), (243, 255, 251, 367, 368), (246, 262, 260, 232), (243, 261, 262, 246), (382, 366, 234, 240), (265, 269, 270, 266), (263, 267, 268, 264), (231, 264, 268, 245), (234, 265, 266, 235), (245, 268, 267, 244), (233, 373, 392, 239), (249, 270, 269, 248), (374, 231, 237, 391), (271, 275, 278, 274), (273, 277, 276, 272), (245, 275, 271, 231), (232, 272, 276, 246), (250, 278, 275, 245), (246, 276, 277, 249), (231, 271, 274, 236), (235, 273, 272, 232), (280, 282, 281, 279), (247, 281, 282, 250), (236, 280, 279, 233), (241, 242, 239, 240), (367, 251, 254, 234, 366), (375, 263, 264, 231, 374), (377, 252, 256, 244, 376), (285, 325, 410, 227), (238, 232, 365, 383), (299, 390, 303, 298), (294, 384, 319, 313), (299, 239, 392, 390), (300, 293, 298, 303), (296, 240, 239, 299), (296, 381, 382, 240), (226, 404, 399, 225), (297, 312, 381, 296), (294, 383, 389, 384), (284, 320, 311, 283), (292, 360, 355, 291), (291, 355, 350, 290), (290, 350, 345, 289), (289, 345, 340, 288), (288, 340, 335, 287), (287, 335, 330, 286), (286, 330, 325, 285), (230, 425, 419, 229), (227, 410, 404, 226), (229, 419, 414, 228), (225, 399, 320, 284), (228, 414, 360, 292), (307, 302, 301, 306), (308, 307, 306, 305), (304, 309, 308, 305), (300, 303, 309, 304), (317, 312, 311, 316), (318, 317, 316, 315), (314, 319, 318, 315), (310, 313, 319, 314), (365, 369, 368, 367, 366, 372, 371, 370), (373, 377, 376, 375, 374, 380, 379, 378), (387, 382, 381, 386), (388, 387, 386, 385), (384, 389, 388, 385), (397, 396, 395, 394), (393, 398, 397, 394), (390, 392, 398, 393), (310, 314, 324, 321), (314, 315, 323, 324), (315, 316, 322, 323), (316, 311, 320, 322), (409, 411, 329, 326), (411, 412, 328, 329), (412, 413, 327, 328), (413, 410, 325, 327), (326, 329, 334, 331), (329, 328, 333, 334), (328, 327, 332, 333), (327, 325, 330, 332), (331, 334, 339, 336), (334, 333, 338, 339), (333, 332, 337, 338), (332, 330, 335, 337), (336, 339, 344, 341), (339, 338, 343, 344), (338, 337, 342, 343), (337, 335, 340, 342), (341, 344, 349, 346), (344, 343, 348, 349), (343, 342, 347, 348), (342, 340, 345, 347), (346, 349, 354, 351), (349, 348, 353, 354), (348, 347, 352, 353), (347, 345, 350, 352), (351, 354, 359, 356), (354, 353, 358, 359), (353, 352, 357, 358), (352, 350, 355, 357), (356, 359, 364, 361), (359, 358, 363, 364), (358, 357, 362, 363), (357, 355, 360, 362), (424, 426, 306, 301), (426, 427, 305, 306), (427, 428, 304, 305), (428, 425, 300, 304), (384, 385, 318, 319), (385, 386, 317, 318), (386, 381, 312, 317), (390, 393, 309, 303), (393, 394, 308, 309), (394, 395, 307, 308), (365, 370, 389, 383), (370, 371, 388, 389), (371, 372, 387, 388), (372, 366, 382, 387), (373, 378, 398, 392), (378, 379, 397, 398), (379, 380, 396, 397), (380, 374, 391, 396), (321, 324, 403, 400), (324, 323, 402, 403), (323, 322, 401, 402), (322, 320, 399, 401), (400, 403, 408, 405), (403, 402, 407, 408), (402, 401, 406, 407), (401, 399, 404, 406), (405, 408, 411, 409), (408, 407, 412, 411), (407, 406, 413, 412), (406, 404, 410, 413), (361, 364, 418, 415), (364, 363, 417, 418), (363, 362, 416, 417), (362, 360, 414, 416), (415, 418, 423, 420), (418, 417, 422, 423), (417, 416, 421, 422), (416, 414, 419, 421), (420, 423, 426, 424), (423, 422, 427, 426), (422, 421, 428, 427), (421, 419, 425, 428), (312, 297, 283, 311), (425, 230, 293, 300), (228, 432, 433, 229), (295, 391, 237), (396, 391, 295, 395), (395, 295, 302, 307), (445, 434, 433, 432, 444, 443, 442, 441, 440, 439, 438, 437, 431, 430, 429, 436, 435), (449, 448, 447, 446), (448, 445, 435, 447), (286, 438, 439, 287), (297, 447, 435, 283), (284, 436, 429, 225), (227, 431, 437, 285), (291, 443, 444, 292), (298, 448, 449, 299), (229, 433, 434, 230), (289, 441, 442, 290), (296, 446, 447, 297), (292, 444, 432, 228), (287, 439, 440, 288), (225, 429, 430, 226), (285, 437, 438, 286), (293, 445, 448, 298), (283, 435, 436, 284), (230, 434, 445, 293), (299, 449, 446, 296), (290, 442, 443, 291), (77, 302, 295, 70), (655, 656, 452, 451), (463, 466, 460, 457), (507, 505, 461, 475), (466, 465, 459, 460), (482, 478, 458, 472), (464, 467, 461, 458), (467, 462, 456, 461), (665, 666, 514, 513), (463, 608, 519), (473, 468, 471, 474), (469, 472, 475, 470), (494, 490, 459, 473), (499, 503, 475, 461), (504, 506, 472, 458), (478, 477, 602, 598, 458), (491, 495, 474, 460), (502, 498, 460, 474), (480, 483, 479, 476), (482, 481, 477, 478), (479, 483, 473, 459), (485, 484, 594, 590, 457), (483, 480, 468, 473), (481, 482, 472, 469), (484, 486, 468, 593, 594), (492, 488, 600, 601, 469), (487, 486, 484, 485), (480, 476, 592, 593, 468), (487, 485, 457, 471), (486, 487, 471, 468), (591, 459, 465, 607), (494, 495, 491, 490), (492, 493, 489, 488), (489, 493, 470, 456), (490, 491, 460, 459), (493, 492, 469, 470), (598, 617, 464, 458), (495, 494, 473, 474), (456, 462, 616, 599), (500, 503, 499, 496), (502, 501, 497, 498), (500, 496, 456, 470), (497, 501, 471, 457), (503, 500, 470, 475), (501, 502, 474, 471), (496, 499, 461, 456), (498, 497, 457, 460), (507, 506, 504, 505), (506, 507, 475, 472), (505, 504, 458, 461), (467, 464, 465, 466), (691, 466, 463, 688), (467, 692, 687, 462), (476, 479, 459, 591, 592), (488, 489, 456, 599, 600), (477, 481, 469, 601, 602), (520, 462, 687, 745), (551, 556, 781, 776), (550, 635, 452, 510), (556, 561, 786, 781), (561, 566, 791, 786), (566, 571, 796, 791), (571, 576, 801, 796), (457, 590, 608, 463), (615, 528, 523, 524), (576, 581, 806, 801), (527, 752, 751, 526), (609, 544, 538, 519), (535, 760, 763, 538), (464, 617, 615, 524), (466, 691, 692, 467), (518, 523, 528, 525), (465, 464, 524, 521), (606, 607, 465, 521), (629, 624, 450, 451), (537, 606, 521, 522), (538, 763, 744, 519), (649, 526, 751, 874), (608, 614, 609, 519), (545, 536, 508, 509), (585, 580, 516, 517), (580, 575, 515, 516), (575, 570, 514, 515), (570, 565, 513, 514), (565, 560, 512, 513), (560, 555, 511, 512), (555, 550, 510, 511), (650, 644, 454, 455), (635, 629, 451, 452), (644, 639, 453, 454), (624, 545, 509, 450), (639, 585, 517, 453), (527, 526, 531, 532), (532, 531, 530, 533), (534, 533, 530, 529), (528, 534, 529, 525), (537, 536, 541, 542), (542, 541, 540, 543), (544, 543, 540, 539), (538, 544, 539, 535), (594, 593, 592, 591, 597, 596, 595, 590), (602, 601, 600, 599, 605, 604, 603, 598), (607, 606, 611, 612), (612, 611, 610, 613), (614, 613, 610, 609), (621, 620, 619, 622), (623, 622, 619, 618), (617, 623, 618, 615), (539, 549, 546, 535), (540, 548, 549, 539), (541, 547, 548, 540), (536, 545, 547, 541), (636, 554, 551, 634), (637, 553, 554, 636), (638, 552, 553, 637), (635, 550, 552, 638), (554, 559, 556, 551), (553, 558, 559, 554), (552, 557, 558, 553), (550, 555, 557, 552), (559, 564, 561, 556), (558, 563, 564, 559), (557, 562, 563, 558), (555, 560, 562, 557), (564, 569, 566, 561), (563, 568, 569, 564), (562, 567, 568, 563), (560, 565, 567, 562), (569, 574, 571, 566), (568, 573, 574, 569), (567, 572, 573, 568), (565, 570, 572, 567), (574, 579, 576, 571), (573, 578, 579, 574), (572, 577, 578, 573), (570, 575, 577, 572), (579, 584, 581, 576), (578, 583, 584, 579), (577, 582, 583, 578), (575, 580, 582, 577), (584, 589, 586, 581), (583, 588, 589, 584), (582, 587, 588, 583), (580, 585, 587, 582), (651, 531, 526, 649), (652, 530, 531, 651), (653, 529, 530, 652), (650, 525, 529, 653), (610, 543, 544, 609), (611, 542, 543, 610), (606, 537, 542, 611), (618, 534, 528, 615), (619, 533, 534, 618), (620, 532, 533, 619), (595, 614, 608, 590), (596, 613, 614, 595), (597, 612, 613, 596), (591, 607, 612, 597), (603, 623, 617, 598), (604, 622, 623, 603), (605, 621, 622, 604), (599, 616, 621, 605), (549, 628, 625, 546), (548, 627, 628, 549), (547, 626, 627, 548), (545, 624, 626, 547), (628, 633, 630, 625), (627, 632, 633, 628), (626, 631, 632, 627), (624, 629, 631, 626), (633, 636, 634, 630), (632, 637, 636, 633), (631, 638, 637, 632), (629, 635, 638, 631), (589, 643, 640, 586), (588, 642, 643, 589), (587, 641, 642, 588), (585, 639, 641, 587), (643, 648, 645, 640), (642, 647, 648, 643), (641, 646, 647, 642), (639, 644, 646, 641), (648, 651, 649, 645), (647, 652, 651, 648), (646, 653, 652, 647), (644, 650, 653, 646), (535, 546, 771, 760), (522, 508, 536, 537), (455, 518, 525, 650), (657, 658, 454, 453), (616, 462, 520), (616, 520, 620, 621), (519, 744, 688, 463), (520, 527, 532, 620), (659, 658, 657, 669, 668, 667, 666, 665, 664, 663, 662, 656, 655, 654, 661, 660, 670), (673, 672, 671, 674), (670, 660, 672, 673), (663, 664, 512, 511), (672, 660, 508, 522), (661, 654, 450, 509), (656, 662, 510, 452), (668, 669, 517, 516), (673, 674, 524, 523), (658, 659, 455, 454), (666, 667, 515, 514), (671, 672, 522, 521), (669, 657, 453, 517), (664, 665, 513, 512), (654, 655, 451, 450), (662, 663, 511, 510), (670, 673, 523, 518), (660, 661, 509, 508), (659, 670, 518, 455), (674, 671, 521, 524), (667, 668, 516, 515), (677, 881, 880, 676), (685, 691, 688, 682), (686, 730, 732, 700), (684, 690, 691, 685), (683, 703, 707, 697), (686, 692, 689, 683), (681, 687, 692, 686), (739, 891, 890, 738), (833, 688, 744), (696, 693, 698, 699), (700, 697, 694, 695), (684, 715, 719, 698), (700, 728, 724, 686), (697, 731, 729, 683), (823, 827, 702, 703, 683), (699, 720, 716, 685), (685, 723, 727, 699), (704, 708, 705, 701), (702, 706, 707, 703), (698, 708, 704, 684), (815, 819, 709, 710, 682), (693, 705, 708, 698), (697, 707, 706, 694), (818, 693, 711, 709, 819), (826, 825, 713, 717, 694), (709, 711, 712, 710), (818, 817, 701, 705, 693), (682, 710, 712, 696), (696, 712, 711, 693), (690, 684, 816, 832), (716, 720, 719, 715), (714, 718, 717, 713), (695, 718, 714, 681), (685, 716, 715, 684), (694, 717, 718, 695), (689, 842, 823, 683), (698, 719, 720, 699), (841, 687, 681, 824), (724, 728, 725, 721), (722, 726, 727, 723), (681, 721, 725, 695), (696, 726, 722, 682), (695, 725, 728, 700), (699, 727, 726, 696), (686, 724, 721, 681), (682, 722, 723, 685), (729, 731, 732, 730), (700, 732, 731, 697), (683, 729, 730, 686), (690, 689, 692, 691), (816, 684, 704, 701, 817), (824, 681, 714, 713, 825), (826, 694, 706, 702, 827), (677, 860, 775, 735), (833, 815, 682, 688), (748, 753, 840, 749), (763, 769, 834, 744), (840, 842, 689, 749), (753, 748, 743, 750), (749, 689, 690, 746), (690, 832, 831, 746), (675, 849, 854, 676), (746, 831, 762, 747), (834, 839, 833, 744), (733, 761, 770, 734), (741, 805, 810, 742), (740, 800, 805, 741), (739, 795, 800, 740), (738, 790, 795, 739), (737, 785, 790, 738), (736, 780, 785, 737), (735, 775, 780, 736), (679, 869, 875, 680), (676, 854, 860, 677), (678, 864, 869, 679), (734, 770, 849, 675), (742, 810, 864, 678), (756, 751, 752, 757), (755, 756, 757, 758), (755, 758, 759, 754), (754, 759, 753, 750), (766, 761, 762, 767), (765, 766, 767, 768), (765, 768, 769, 764), (764, 769, 763, 760), (820, 821, 822, 816, 817, 818, 819, 815), (828, 829, 830, 824, 825, 826, 827, 823), (836, 831, 832, 837), (835, 836, 837, 838), (835, 838, 839, 834), (844, 845, 846, 847), (844, 847, 848, 843), (843, 848, 842, 840), (771, 774, 764, 760), (774, 773, 765, 764), (773, 772, 766, 765), (772, 770, 761, 766), (776, 779, 861, 859), (779, 778, 862, 861), (778, 777, 863, 862), (777, 775, 860, 863), (781, 784, 779, 776), (784, 783, 778, 779), (783, 782, 777, 778), (782, 780, 775, 777), (786, 789, 784, 781), (789, 788, 783, 784), (788, 787, 782, 783), (787, 785, 780, 782), (791, 794, 789, 786), (794, 793, 788, 789), (793, 792, 787, 788), (792, 790, 785, 787), (796, 799, 794, 791), (799, 798, 793, 794), (798, 797, 792, 793), (797, 795, 790, 792), (801, 804, 799, 796), (804, 803, 798, 799), (803, 802, 797, 798), (802, 800, 795, 797), (806, 809, 804, 801), (809, 808, 803, 804), (808, 807, 802, 803), (807, 805, 800, 802), (811, 814, 809, 806), (814, 813, 808, 809), (813, 812, 807, 808), (812, 810, 805, 807), (751, 756, 876, 874), (756, 755, 877, 876), (755, 754, 878, 877), (754, 750, 875, 878), (769, 768, 835, 834), (768, 767, 836, 835), (767, 762, 831, 836), (753, 759, 843, 840), (759, 758, 844, 843), (758, 757, 845, 844), (833, 839, 820, 815), (839, 838, 821, 820), (838, 837, 822, 821), (837, 832, 816, 822), (842, 848, 828, 823), (848, 847, 829, 828), (847, 846, 830, 829), (846, 841, 824, 830), (850, 853, 774, 771), (853, 852, 773, 774), (852, 851, 772, 773), (851, 849, 770, 772), (855, 858, 853, 850), (858, 857, 852, 853), (857, 856, 851, 852), (856, 854, 849, 851), (859, 861, 858, 855), (861, 862, 857, 858), (862, 863, 856, 857), (863, 860, 854, 856), (865, 868, 814, 811), (868, 867, 813, 814), (867, 866, 812, 813), (866, 864, 810, 812), (870, 873, 868, 865), (873, 872, 867, 868), (872, 871, 866, 867), (871, 869, 864, 866), (874, 876, 873, 870), (876, 877, 872, 873), (877, 878, 871, 872), (878, 875, 869, 871), (761, 733, 747, 762), (750, 743, 680, 875), (679, 883, 882, 678), (687, 841, 745), (845, 745, 841, 846), (757, 752, 745, 845), (885, 886, 879, 880, 881, 887, 888, 889, 890, 891, 892, 893, 894, 882, 883, 884, 895), (896, 897, 898, 899), (897, 885, 895, 898), (737, 889, 888, 736), (733, 885, 897, 747), (675, 879, 886, 734), (735, 887, 881, 677), (742, 894, 893, 741), (749, 899, 898, 748), (680, 884, 883, 679), (740, 892, 891, 739), (747, 897, 896, 746), (678, 882, 894, 742), (738, 890, 889, 737), (676, 880, 879, 675), (736, 888, 887, 735), (748, 898, 895, 743), (734, 886, 885, 733), (743, 895, 884, 680), (746, 896, 899, 749), (741, 893, 892, 740), (520, 745, 752, 527), (101, 184, 634, 551), (136, 131, 581, 586), (175, 96, 546, 625), (180, 175, 625, 630), (184, 180, 630, 634), (190, 136, 586, 640), (195, 190, 640, 645), (199, 195, 645, 649), (409, 326, 776, 859), (356, 361, 811, 806), (321, 400, 850, 771), (400, 405, 855, 850), (405, 409, 859, 855), (361, 415, 865, 811), (415, 420, 870, 865), (420, 424, 874, 870), (424, 199, 649, 874), (96, 321, 771, 546), (326, 101, 551, 776), (131, 356, 806, 581)])
me_cube.use_remesh_preserve_volume = False
me_cube.use_remesh_preserve_attributes = False
me_cube.use_mirror_vertex_groups = False
me_cube.update()

# ---- objects
ob_cube_001 = bpy.data.objects.new('Cube.001', me_cube_001)
ob_cube = bpy.data.objects.new('Cube', me_cube)
ob_camera = bpy.data.objects.new('Camera', cam_camera)

# ---- transforms, parenting, visibility, modifiers, constraints
ob_cube_001.location = (0.0, -1.026, 2.19)
ob_cube_001.scale = (0.7218, -0.2307, 0.0372)
ob_cube_001.lineart.crease_threshold = 0.0
ob_cube.location = (0.0, 0.0, 1.816)
ob_cube.lock_rotations_4d = False
ob_cube.empty_display_type = 'ARROWS'
ob_cube.lineart.crease_threshold = 0.0
ob_camera.location = (-3.81, -8.648, 3.715)
ob_camera.rotation_euler = (1.368, 0.01177, -0.4353)
ob_camera.lock_rotations_4d = False
ob_camera.empty_display_type = 'ARROWS'
ob_camera.color = (0.0, 0.0, 0.0, 0.0)
ob_camera.display_type = 'WIRE'
ob_camera.lineart.crease_threshold = 0.0

# ---- collection membership
col_collection_1.objects.link(ob_cube_001)
col_collection_1.objects.link(ob_cube)
col_collection_1.objects.link(ob_camera)

# ---- scene / render settings (as saved in the file)
scene.camera = ob_camera
scene.frame_start = 1; scene.frame_end = 250; scene.frame_set(19)
scene.render.engine = 'BLENDER_EEVEE_NEXT'
scene.render.dither_intensity = 0.0
scene.cycles.use_denoising = False
scene.cycles.samples = 10
scene.cycles.sampling_pattern = 'TABULATED_SOBOL'
scene.cycles.light_sampling_threshold = 0.0
scene.cycles.use_adaptive_sampling = False
scene.cycles.use_light_tree = False
scene.cycles.blur_glossy = 0.0
scene.cycles.volume_bounces = 1
scene.cycles.pixel_filter_type = 'GAUSSIAN'
scene.cycles.sample_clamp_indirect = 0.0
scene.view_settings.view_transform = 'Standard'
bpy.context.view_layer.update()

# ---- added for rendering (the .blend has no usable light): sun
light_auto_sun = bpy.data.lights.new('AutoSun', 'SUN')
light_auto_sun.energy = 3.0
light_auto_sun.angle = 0.0523599
ob_auto_sun = bpy.data.objects.new('AutoSun', light_auto_sun)
scene.collection.objects.link(ob_auto_sun)
ob_auto_sun.rotation_euler = (0.872665, 0.174533, 0.523599)
bpy.context.view_layer.update()
